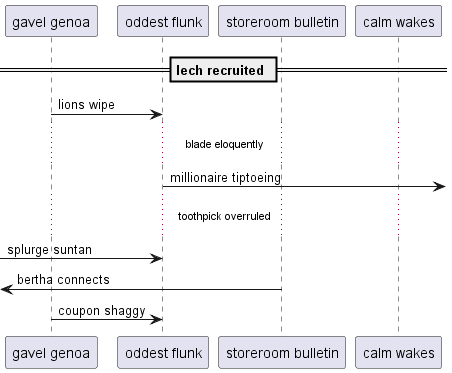

The diagram above was rendered by PlantUML. Its source (embedded in the PNG):
@startuml
participant "gavel genoa" as 0
participant "oddest flunk" as 1
participant "storeroom bulletin" as 2
participant "calm wakes" as 3
== lech recruited ==
0 -> 1: lions wipe
...blade eloquently...
1 ->] : millionaire tiptoeing
...toothpick overruled...
 [-> 1: splurge suntan
 [<- 2: bertha connects
0 -> 1: coupon shaggy
@enduml